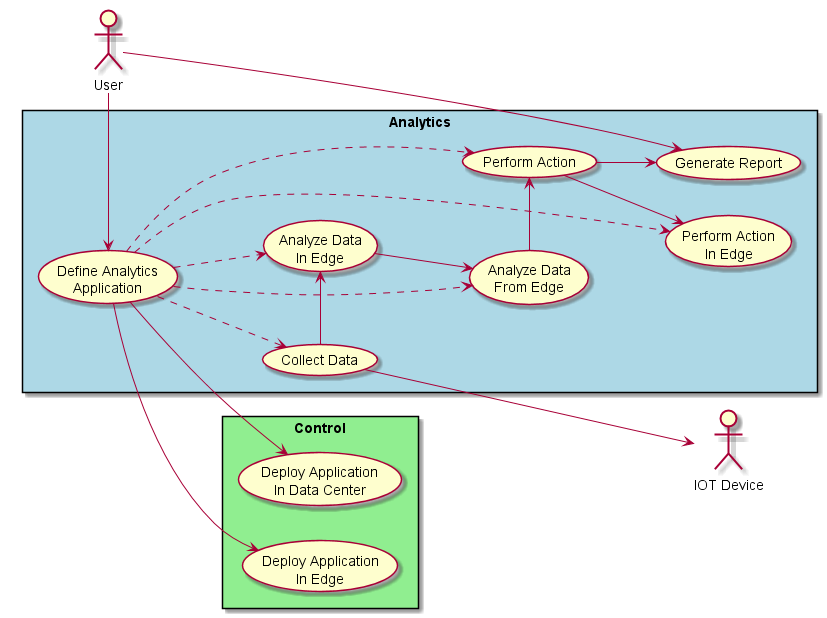

The diagram above was rendered by PlantUML. Its source (embedded in the PNG):
@startuml

left to right direction

actor :User: as User
actor :IOT Device: as device


rectangle "Analytics" #lightBlue {
    UseCase UC1 as "Analyze Data\nFrom Edge"
    UseCase UC2 as "Analyze Data\nIn Edge"
    UseCase UC3 as "Collect Data"
    UseCase UC4 as "Perform Action"
    UseCase UC5 as "Perform Action\nIn Edge"
    UseCase UC6 as "Generate Report"
    UseCase UC7 as "Define Analytics\nApplication"
}

rectangle "Control" #lightgreen {
  UseCase UC10 as "Deploy Application\nIn Data Center"
  UseCase UC11 as "Deploy Application\nIn Edge"
}

UC3 ---> device
UC3 -> UC2
UC2 --> UC1
UC1 -> UC4
UC4 --> UC5
User -> UC6
User -> UC7
UC4 --> UC6
UC7 ..> UC3
UC7 ..> UC1
UC7 ..> UC2
UC7 ..> UC4
UC7 ..> UC5

UC7 --> UC10
UC7 --> UC11

@enduml